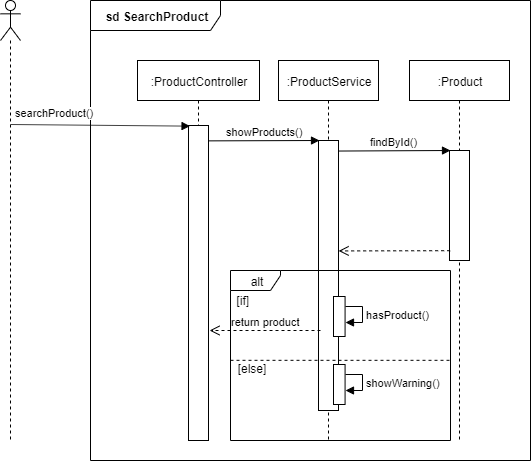

The diagram above was exported from draw.io. Its source (the exported page's mxGraphModel, read from the mxfile embedded in the PNG):
<mxGraphModel dx="1422" dy="804" grid="1" gridSize="10" guides="1" tooltips="1" connect="1" arrows="1" fold="1" page="1" pageScale="1" pageWidth="827" pageHeight="1169" math="0" shadow="0">
  <root>
    <mxCell id="0" />
    <mxCell id="1" parent="0" />
    <mxCell id="rD7WH1c6cSB7DxCerZDt-1" value="&lt;b&gt;sd SearchProduct&lt;/b&gt;" style="shape=umlFrame;whiteSpace=wrap;html=1;width=130;height=30;" parent="1" vertex="1">
      <mxGeometry x="120" y="30" width="440" height="460" as="geometry" />
    </mxCell>
    <mxCell id="rD7WH1c6cSB7DxCerZDt-10" value=":ProductController" style="shape=umlLifeline;perimeter=lifelinePerimeter;whiteSpace=wrap;html=1;container=1;collapsible=0;recursiveResize=0;outlineConnect=0;" parent="1" vertex="1">
      <mxGeometry x="167" y="90" width="122" height="380" as="geometry" />
    </mxCell>
    <mxCell id="rD7WH1c6cSB7DxCerZDt-7" value=":Product" style="shape=umlLifeline;perimeter=lifelinePerimeter;whiteSpace=wrap;html=1;container=1;collapsible=0;recursiveResize=0;outlineConnect=0;" parent="1" vertex="1">
      <mxGeometry x="439" y="90" width="100" height="380" as="geometry" />
    </mxCell>
    <mxCell id="rD7WH1c6cSB7DxCerZDt-2" value="" style="html=1;points=[];perimeter=orthogonalPerimeter;" parent="1" vertex="1">
      <mxGeometry x="218" y="155" width="20" height="315" as="geometry" />
    </mxCell>
    <mxCell id="rD7WH1c6cSB7DxCerZDt-5" value="" style="shape=umlLifeline;participant=umlActor;perimeter=lifelinePerimeter;whiteSpace=wrap;html=1;container=1;collapsible=0;recursiveResize=0;verticalAlign=top;spacingTop=36;labelBackgroundColor=#ffffff;outlineConnect=0;" parent="1" vertex="1">
      <mxGeometry x="30" y="30" width="20" height="440" as="geometry" />
    </mxCell>
    <mxCell id="rD7WH1c6cSB7DxCerZDt-6" value="searchProduct()" style="html=1;verticalAlign=bottom;endArrow=block;entryX=0.078;entryY=0.002;entryDx=0;entryDy=0;entryPerimeter=0;" parent="rD7WH1c6cSB7DxCerZDt-5" target="rD7WH1c6cSB7DxCerZDt-2" edge="1">
      <mxGeometry x="-0.5059" y="3" width="80" relative="1" as="geometry">
        <mxPoint x="10.100000000000023" y="124" as="sourcePoint" />
        <mxPoint x="170.18000000000006" y="121.4799999999999" as="targetPoint" />
        <mxPoint as="offset" />
      </mxGeometry>
    </mxCell>
    <mxCell id="rD7WH1c6cSB7DxCerZDt-8" value="findById()" style="html=1;verticalAlign=bottom;endArrow=block;exitX=0.978;exitY=0.002;exitDx=0;exitDy=0;exitPerimeter=0;entryX=0.05;entryY=0;entryDx=0;entryDy=0;entryPerimeter=0;" parent="1" edge="1">
      <mxGeometry width="80" relative="1" as="geometry">
        <mxPoint x="367.55999999999995" y="180.53999999999996" as="sourcePoint" />
        <mxPoint x="480" y="180" as="targetPoint" />
      </mxGeometry>
    </mxCell>
    <mxCell id="rD7WH1c6cSB7DxCerZDt-9" value="" style="html=1;points=[];perimeter=orthogonalPerimeter;" parent="1" vertex="1">
      <mxGeometry x="479" y="180" width="20" height="110" as="geometry" />
    </mxCell>
    <mxCell id="rD7WH1c6cSB7DxCerZDt-20" value="" style="html=1;verticalAlign=bottom;endArrow=open;dashed=1;endSize=8;exitX=0.033;exitY=0.911;exitDx=0;exitDy=0;exitPerimeter=0;entryX=1.006;entryY=0.409;entryDx=0;entryDy=0;entryPerimeter=0;" parent="1" source="rD7WH1c6cSB7DxCerZDt-9" target="rD7WH1c6cSB7DxCerZDt-23" edge="1">
      <mxGeometry relative="1" as="geometry">
        <mxPoint x="241" y="570" as="sourcePoint" />
        <mxPoint x="379.05999999999995" y="279.89" as="targetPoint" />
      </mxGeometry>
    </mxCell>
    <mxCell id="rD7WH1c6cSB7DxCerZDt-21" value=":ProductService" style="shape=umlLifeline;perimeter=lifelinePerimeter;whiteSpace=wrap;html=1;container=1;collapsible=0;recursiveResize=0;outlineConnect=0;" parent="1" vertex="1">
      <mxGeometry x="308" y="90" width="100" height="380" as="geometry" />
    </mxCell>
    <mxCell id="rD7WH1c6cSB7DxCerZDt-22" value="showProducts()" style="html=1;verticalAlign=bottom;endArrow=block;exitX=0.995;exitY=0.001;exitDx=0;exitDy=0;exitPerimeter=0;entryX=0.05;entryY=0;entryDx=0;entryDy=0;entryPerimeter=0;" parent="1" edge="1">
      <mxGeometry width="80" relative="1" as="geometry">
        <mxPoint x="237.9000000000001" y="170.37" as="sourcePoint" />
        <mxPoint x="349" y="170" as="targetPoint" />
      </mxGeometry>
    </mxCell>
    <mxCell id="rD7WH1c6cSB7DxCerZDt-23" value="" style="html=1;points=[];perimeter=orthogonalPerimeter;" parent="1" vertex="1">
      <mxGeometry x="348" y="170" width="20" height="270" as="geometry" />
    </mxCell>
    <mxCell id="rD7WH1c6cSB7DxCerZDt-29" value="" style="group" parent="1" vertex="1" connectable="0">
      <mxGeometry x="260" y="300" width="220" height="170" as="geometry" />
    </mxCell>
    <mxCell id="rD7WH1c6cSB7DxCerZDt-26" value="alt" style="shape=umlFrame;whiteSpace=wrap;html=1;width=50;height=20;" parent="rD7WH1c6cSB7DxCerZDt-29" vertex="1">
      <mxGeometry width="220.00000000000003" height="170" as="geometry" />
    </mxCell>
    <mxCell id="rD7WH1c6cSB7DxCerZDt-28" value="" style="line;strokeWidth=1;fillColor=none;align=left;verticalAlign=middle;spacingTop=-1;spacingLeft=3;spacingRight=3;rotatable=0;labelPosition=right;points=[];portConstraint=eastwest;dashed=1;" parent="rD7WH1c6cSB7DxCerZDt-29" vertex="1">
      <mxGeometry y="85.45454545454545" width="220.00000000000003" height="8.727272727272727" as="geometry" />
    </mxCell>
    <mxCell id="rD7WH1c6cSB7DxCerZDt-31" value="[if]" style="text;align=center;fontStyle=0;verticalAlign=middle;spacingLeft=3;spacingRight=3;strokeColor=none;rotatable=0;points=[[0,0.5],[1,0.5]];portConstraint=eastwest;dashed=1;" parent="rD7WH1c6cSB7DxCerZDt-29" vertex="1">
      <mxGeometry x="-4.631578947368422" y="25.09090909090909" width="34.736842105263165" height="10.909090909090908" as="geometry" />
    </mxCell>
    <mxCell id="rD7WH1c6cSB7DxCerZDt-30" value="[else]" style="text;align=center;fontStyle=0;verticalAlign=middle;spacingLeft=3;spacingRight=3;strokeColor=none;rotatable=0;points=[[0,0.5],[1,0.5]];portConstraint=eastwest;dashed=1;" parent="rD7WH1c6cSB7DxCerZDt-29" vertex="1">
      <mxGeometry x="4.631578947368422" y="93.09090909090908" width="34.736842105263165" height="10.909090909090908" as="geometry" />
    </mxCell>
    <mxCell id="rD7WH1c6cSB7DxCerZDt-34" value="" style="html=1;points=[];perimeter=orthogonalPerimeter;" parent="rD7WH1c6cSB7DxCerZDt-29" vertex="1">
      <mxGeometry x="103.00000000000001" y="26" width="11.578947368421055" height="40" as="geometry" />
    </mxCell>
    <mxCell id="rD7WH1c6cSB7DxCerZDt-35" value="hasProduct()" style="edgeStyle=orthogonalEdgeStyle;html=1;align=left;spacingLeft=2;endArrow=block;rounded=0;entryX=1.086;entryY=0.641;entryDx=0;entryDy=0;entryPerimeter=0;" parent="rD7WH1c6cSB7DxCerZDt-29" edge="1">
      <mxGeometry relative="1" as="geometry">
        <mxPoint x="114.57894736842107" y="36" as="sourcePoint" />
        <Array as="points">
          <mxPoint x="131.94736842105266" y="36" />
          <mxPoint x="131.94736842105266" y="52" />
        </Array>
        <mxPoint x="114.50424448217319" y="51.64516129032256" as="targetPoint" />
      </mxGeometry>
    </mxCell>
    <mxCell id="rD7WH1c6cSB7DxCerZDt-36" value="return product" style="html=1;verticalAlign=bottom;endArrow=open;dashed=1;endSize=8;" parent="rD7WH1c6cSB7DxCerZDt-29" edge="1">
      <mxGeometry relative="1" as="geometry">
        <mxPoint x="90" y="60" as="sourcePoint" />
        <mxPoint x="-20.952380952380953" y="60" as="targetPoint" />
      </mxGeometry>
    </mxCell>
    <mxCell id="rD7WH1c6cSB7DxCerZDt-37" value="" style="html=1;points=[];perimeter=orthogonalPerimeter;" parent="rD7WH1c6cSB7DxCerZDt-29" vertex="1">
      <mxGeometry x="103.00000000000001" y="94" width="11.578947368421055" height="40" as="geometry" />
    </mxCell>
    <mxCell id="rD7WH1c6cSB7DxCerZDt-38" value="showWarning()" style="edgeStyle=orthogonalEdgeStyle;html=1;align=left;spacingLeft=2;endArrow=block;rounded=0;entryX=1.086;entryY=0.641;entryDx=0;entryDy=0;entryPerimeter=0;" parent="rD7WH1c6cSB7DxCerZDt-29" edge="1">
      <mxGeometry relative="1" as="geometry">
        <mxPoint x="114.57894736842107" y="104" as="sourcePoint" />
        <Array as="points">
          <mxPoint x="131.94736842105266" y="104" />
          <mxPoint x="131.94736842105266" y="120" />
        </Array>
        <mxPoint x="114.57894736842107" y="119.66666666666663" as="targetPoint" />
      </mxGeometry>
    </mxCell>
  </root>
</mxGraphModel>